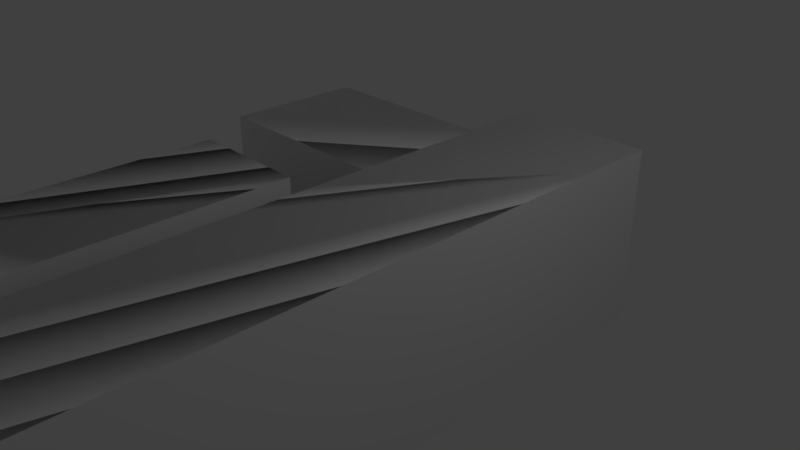 # Source: hallway_west_wing_first_floor.blend  (saved by Blender 2.79.0; exported with 4.5.12 LTS)
import bpy
from mathutils import Matrix  # noqa: F401  (used for matrix-valued properties, if any)

bpy.ops.wm.read_factory_settings(use_empty=True)
scene = bpy.context.scene
scene.name = 'Scene'

# ---- collections
col_collection_1 = bpy.data.collections.new('Collection 1'); scene.collection.children.link(col_collection_1)

# ---- world
world_world = bpy.data.worlds.new('World'); scene.world = world_world
world_world.color = (0.05088, 0.05088, 0.05088)
world_world.use_sun_shadow = False
world_world.sun_shadow_jitter_overblur = 0.0
world_world.cycles.sampling_method = 'MANUAL'

# ---- cameras
cam_camera = bpy.data.cameras.new('Camera')
cam_camera.clip_end = 100.0
cam_camera.lens = 35.0
cam_camera.sensor_width = 32.0
cam_camera.sensor_height = 18.0
cam_camera.ortho_scale = 7.314
cam_camera.dof.focus_distance = 0.0
cam_camera.dof.aperture_fstop = 128.0

# ---- lights
light_lamp = bpy.data.lights.new('Lamp', 'POINT')
light_lamp.transmission_factor = 0.0
light_lamp.cutoff_distance = 30.0
light_lamp.energy = 100.0
light_lamp.shadow_buffer_clip_start = 1.001
light_lamp.shadow_soft_size = 0.1
light_lamp.shadow_maximum_resolution = 0.006
light_lamp.use_absolute_resolution = True

# ---- meshes
me_plane_002 = bpy.data.meshes.new('Plane.002')
me_plane_002.from_pydata([(1.327, 2.617, -0.01303), (1.327, 2.617, 1.883), (1.327, 0.06517, -0.01303), (1.327, 0.06517, 1.883), (1.327, -1.831, -5.717), (1.327, -1.831, 1.883), (1.327, 0.06517, 2.905), (1.327, -1.831, 2.905), (1.327, 0.06517, -5.717), (1.327, 0.06517, -0.783), (1.327, 0.06517, -4.64), (1.327, 2.133, -0.783), (1.327, 2.133, -4.64), (1.327, 0.4638, -3.602), (1.327, 0.4638, -1.698), (1.327, 0.06517, -3.602), (1.327, 0.06517, -1.698), (1.327, 0.4638, -0.783), (1.327, 0.4638, -4.64)], [], [(1, 0, 2, 3), (2, 9, 10, 8, 4, 5, 3), (5, 7, 6, 3), (16, 9, 17, 11, 12, 18, 10, 15, 13, 14)])
_uv = me_plane_002.uv_layers.new(name='UVMap')
_uv.uv.foreach_set('vector', [1.733e-08, 0.5587, 0.0, 0.4193, 0.1855, 0.4193, 0.1855, 0.5587, 0.1855, 0.4193, 0.1855, 0.3627, 0.1855, 0.07916, 0.1855, 3.505e-08, 0.3233, 0.0, 0.3233, 0.5587, 0.1855, 0.5587, 0.3233, 0.5587, 0.3233, 0.6338, 0.1855, 0.6338, 0.1855, 0.5587, 0.5037, 0.8501, 0.5037, 0.9173, 0.4747, 0.9173, 0.3534, 0.9173, 0.3534, 0.6338, 0.4747, 0.6338, 0.5037, 0.6338, 0.5037, 0.71, 0.4747, 0.71, 0.4747, 0.8501])
me_plane_002.use_remesh_preserve_volume = False
me_plane_002.use_remesh_preserve_attributes = False
me_plane_002.use_mirror_vertex_groups = False
me_plane_002.use_paint_bone_selection = False
me_plane_002.use_paint_mask = True
me_plane_002.update()
me_plane_000 = bpy.data.meshes.new('Plane.000')
me_plane_000.from_pydata([(-1.103, 2.617, -0.01303), (-1.103, 2.617, 1.883), (-1.103, 0.06517, -0.01303), (-1.103, 0.06517, 1.883), (-1.103, -1.831, 1.883), (-1.103, -1.831, -5.717), (-1.103, 0.06517, 2.905), (-1.103, -1.831, 2.905), (-1.103, 0.06517, -5.717), (-1.103, 0.06517, -4.64), (-1.103, 0.06517, -0.783), (-1.103, 2.133, -4.64), (-1.103, 2.133, -0.783), (-1.103, 0.4638, -3.602), (-1.103, 0.4638, -1.698), (-1.103, 0.06517, -3.602), (-1.103, 0.06517, -1.698), (-0.4753, 0.4638, -1.698), (-0.4753, 0.4638, -3.602), (-0.4753, 0.06517, -1.698), (-0.4753, 0.06517, -3.602), (-0.4753, 0.06517, -0.783), (-0.4753, 0.06517, -4.64), (-1.103, 0.4638, -0.783), (-1.103, 0.4638, -4.64), (-0.4753, 0.4638, -4.64), (-0.4753, 0.4638, -0.783)], [], [(14, 13, 24, 11, 12, 23), (18, 20, 22, 25), (17, 26, 21, 19), (10, 2, 4, 5, 8, 9, 15, 16), (3, 2, 0, 1), (6, 7, 4, 2, 3)])
_uv = me_plane_000.uv_layers.new(name='UVMap')
_uv.uv.foreach_set('vector', [0.5037, 0.8501, 0.5037, 0.71, 0.5037, 0.6338, 0.6251, 0.6338, 0.6251, 0.9173, 0.5037, 0.9173, 0.9076, 0.8213, 0.9366, 0.8213, 0.9366, 0.8976, 0.9076, 0.8976, 0.9366, 0.8976, 0.9366, 0.9648, 0.9076, 0.9648, 0.9076, 0.8976, 0.4612, 0.3627, 0.4612, 0.4193, 0.3233, 0.5587, 0.3233, 0.0, 0.4612, 3.505e-08, 0.4612, 0.07916, 0.4612, 0.1554, 0.4612, 0.2954, 0.4612, 0.5587, 0.4612, 0.4193, 0.6466, 0.4193, 0.6466, 0.5587, 0.4612, 0.6338, 0.3233, 0.6338, 0.3233, 0.5587, 0.4612, 0.4193, 0.4612, 0.5587])
me_plane_000.use_remesh_preserve_volume = False
me_plane_000.use_remesh_preserve_attributes = False
me_plane_000.use_mirror_vertex_groups = False
me_plane_000.use_paint_bone_selection = False
me_plane_000.use_paint_mask = True
me_plane_000.update()
me_plane_001 = bpy.data.meshes.new('Plane.001')
me_plane_001.from_pydata([(-1.103, 2.617, -0.01303), (1.327, 2.617, -0.01303), (-1.103, 2.617, 1.883), (1.327, 2.617, 1.883), (-1.103, 0.06517, -0.01303), (1.327, 0.06517, -0.01303), (-1.103, 0.06517, 1.883), (1.327, 0.06517, 1.883), (-1.103, -1.831, 1.883), (-1.103, -1.831, -5.717), (1.327, -1.831, -5.717), (1.327, -1.831, 1.883), (-1.103, 0.06517, 2.905), (1.327, 0.06517, 2.905), (-1.103, -1.831, 2.905), (1.327, -1.831, 2.905), (-1.103, 0.06517, -5.717), (1.327, 0.06517, -5.717), (-1.103, 0.06517, -4.64), (-1.103, 0.06517, -0.783), (1.327, 0.06517, -0.783), (1.327, 0.06517, -4.64), (-1.103, 2.133, -4.64), (-1.103, 2.133, -0.783), (1.327, 2.133, -0.783), (1.327, 2.133, -4.64), (1.327, 0.4638, -3.602), (-1.103, 0.4638, -3.602), (1.327, 0.4638, -1.698), (-1.103, 0.4638, -1.698), (1.327, 0.06517, -3.602), (-1.103, 0.06517, -3.602), (1.327, 0.06517, -1.698), (-1.103, 0.06517, -1.698), (-0.4753, 0.4638, -1.698), (-0.4753, 0.4638, -3.602), (-0.4753, 0.06517, -1.698), (-0.4753, 0.06517, -3.602), (-0.4753, 2.617, -0.01303), (-0.4753, 0.06517, -0.01303), (-0.4753, 0.06517, -5.717), (-0.4753, 0.06517, -0.783), (-0.4753, 0.06517, -4.64), (-0.4753, 2.133, -0.783), (-0.4753, 2.133, -4.64), (1.327, 0.4638, -0.783), (-1.103, 0.4638, -0.783), (-1.103, 0.4638, -4.64), (1.327, 0.4638, -4.64), (-0.4753, 0.4638, -4.64), (-0.4753, 0.4638, -0.783)], [], [(3, 7, 6, 2), (20, 41, 50, 45), (38, 0, 4, 39), (36, 33, 31, 37), (10, 9, 8, 11), (7, 13, 12, 6), (11, 8, 14, 15), (42, 37, 31, 18), (42, 18, 16, 40), (39, 4, 19, 41), (50, 46, 23, 43), (49, 48, 25, 44), (35, 27, 29, 34), (44, 25, 24, 43), (34, 28, 26, 35), (28, 34, 36, 32), (32, 36, 37, 30), (30, 37, 35, 26), (22, 44, 43, 23), (47, 49, 44, 22), (45, 50, 43, 24), (5, 39, 41, 20), (21, 42, 40, 17), (1, 38, 39, 5), (42, 21, 48, 49), (29, 27, 47, 22, 23, 46), (35, 49, 47, 27), (35, 37, 42, 49), (41, 19, 33, 36), (34, 50, 41, 36), (46, 50, 34, 29), (19, 4, 8, 9, 16, 18, 31, 33), (6, 4, 0, 2), (12, 14, 8, 4, 6)])
_uv = me_plane_001.uv_layers.new(name='UVMap')
_uv.uv.foreach_set('vector', [0.8018, 0.8213, 0.8018, 0.6338, 0.9785, 0.6338, 0.9785, 0.8213, 0.9736, 0.4193, 0.9736, 0.5518, 0.9447, 0.5518, 0.9447, 0.4193, 0.6707, 0.8213, 0.6251, 0.8213, 0.6251, 0.6338, 0.6707, 0.6338, 0.9543, 0.1238, 1.0, 0.1238, 1.0, 0.2639, 0.9543, 0.2639, 0.8233, 0.6338, 0.6466, 0.6338, 0.6466, 0.07509, 0.8233, 0.07509, 0.8497, 1.0, 0.7754, 1.0, 0.7754, 0.8213, 0.8497, 0.8213, 0.8233, 0.07509, 0.6466, 0.07509, 0.6466, 5.258e-08, 0.8233, 0.0, 0.9543, 0.3401, 0.9543, 0.2639, 1.0, 0.2639, 1.0, 0.3401, 0.9543, 0.3401, 1.0, 0.3401, 1.0, 0.4193, 0.9543, 0.4193, 0.9543, 2.17e-08, 1.0, 0.0, 1.0, 0.0566, 0.9543, 0.0566, 0.9447, 0.5518, 0.9447, 0.598, 0.8233, 0.598, 0.8233, 0.5518, 0.7464, 0.8675, 0.7464, 1.0, 0.6251, 1.0, 0.6251, 0.8675, 0.3077, 0.71, 0.3534, 0.71, 0.3534, 0.8501, 0.3077, 0.8501, 0.131, 0.9173, 5.199e-08, 0.9173, 0.0, 0.6338, 0.131, 0.6338, 0.3077, 0.8501, 0.1767, 0.8501, 0.1767, 0.71, 0.3077, 0.71, 0.8497, 0.9538, 0.8497, 0.8213, 0.8787, 0.8213, 0.8787, 0.9538, 0.8233, 0.1238, 0.9543, 0.1238, 0.9543, 0.2639, 0.8233, 0.2639, 0.9076, 0.8213, 0.9076, 0.9538, 0.8787, 0.9538, 0.8787, 0.8213, 0.1767, 0.9173, 0.131, 0.9173, 0.131, 0.6338, 0.1767, 0.6338, 0.7464, 0.8213, 0.7464, 0.8675, 0.6251, 0.8675, 0.6251, 0.8213, 0.9447, 0.4193, 0.9447, 0.5518, 0.8233, 0.5518, 0.8233, 0.4193, 0.8233, 5.087e-08, 0.9543, 2.17e-08, 0.9543, 0.0566, 0.8233, 0.0566, 0.8233, 0.3401, 0.9543, 0.3401, 0.9543, 0.4193, 0.8233, 0.4193, 0.8018, 0.8213, 0.6707, 0.8213, 0.6707, 0.6338, 0.8018, 0.6338, 0.7754, 0.8675, 0.7754, 1.0, 0.7464, 1.0, 0.7464, 0.8675, 0.5037, 0.8501, 0.5037, 0.71, 0.5037, 0.6338, 0.6251, 0.6338, 0.6251, 0.9173, 0.5037, 0.9173, 0.3077, 0.71, 0.3077, 0.6338, 0.3534, 0.6338, 0.3534, 0.71, 0.9076, 0.8213, 0.9366, 0.8213, 0.9366, 0.8976, 0.9076, 0.8976, 0.9543, 0.0566, 1.0, 0.0566, 1.0, 0.1238, 0.9543, 0.1238, 0.9366, 0.8976, 0.9366, 0.9648, 0.9076, 0.9648, 0.9076, 0.8976, 0.3534, 0.9173, 0.3077, 0.9173, 0.3077, 0.8501, 0.3534, 0.8501, 0.4612, 0.3627, 0.4612, 0.4193, 0.3233, 0.5587, 0.3233, 0.0, 0.4612, 3.505e-08, 0.4612, 0.07916, 0.4612, 0.1554, 0.4612, 0.2954, 0.4612, 0.5587, 0.4612, 0.4193, 0.6466, 0.4193, 0.6466, 0.5587, 0.4612, 0.6338, 0.3233, 0.6338, 0.3233, 0.5587, 0.4612, 0.4193, 0.4612, 0.5587])
me_plane_001.use_remesh_preserve_volume = False
me_plane_001.use_remesh_preserve_attributes = False
me_plane_001.use_mirror_vertex_groups = False
me_plane_001.use_paint_bone_selection = False
me_plane_001.use_paint_mask = True
me_plane_001.update()

# ---- objects
ob_plane_002 = bpy.data.objects.new('Plane.002', me_plane_002)
ob_plane_001 = bpy.data.objects.new('Plane.001', me_plane_000)
ob_lamp = bpy.data.objects.new('Lamp', light_lamp)
ob_camera = bpy.data.objects.new('Camera', cam_camera)
ob_plane_000 = bpy.data.objects.new('Plane.000', me_plane_001)

# ---- transforms, parenting, visibility, modifiers, constraints
ob_plane_002.location = (0.0, 0.0, 0.0)
ob_plane_002.rotation_euler = (-1.571, 1.571, 0.0)
ob_plane_002.scale = (1.05, 1.05, 1.05)
ob_plane_002.lineart.crease_threshold = 0.0
ob_plane_001.location = (0.0, 0.0, 0.0)
ob_plane_001.rotation_euler = (-1.571, 1.571, 0.0)
ob_plane_001.scale = (1.05, 1.05, 1.05)
ob_plane_001.lineart.crease_threshold = 0.0
ob_lamp.location = (4.076, 1.005, 5.904)
ob_lamp.rotation_euler = (0.6503, 0.05522, 1.866)
ob_lamp.lock_rotations_4d = False
ob_lamp.empty_display_type = 'ARROWS'
ob_lamp.color = (0.0, 0.0, 0.0, 0.0)
ob_lamp.lineart.crease_threshold = 0.0
ob_camera.location = (7.481, -6.508, 5.344)
ob_camera.rotation_euler = (1.109, 0.0, 0.8149)
ob_camera.lock_rotations_4d = False
ob_camera.empty_display_type = 'ARROWS'
ob_camera.color = (0.0, 0.0, 0.0, 0.0)
ob_camera.display_type = 'WIRE'
ob_camera.lineart.crease_threshold = 0.0
ob_plane_000.location = (0.0, 0.0, 0.0)
ob_plane_000.rotation_euler = (-1.571, 1.571, 0.0)
ob_plane_000.scale = (1.05, 1.05, 1.05)
ob_plane_000.lineart.crease_threshold = 0.0

# ---- collection membership
col_collection_1.objects.link(ob_plane_002)
col_collection_1.objects.link(ob_plane_001)
col_collection_1.objects.link(ob_lamp)
col_collection_1.objects.link(ob_camera)
col_collection_1.objects.link(ob_plane_000)

# ---- scene / render settings (as saved in the file)
scene.camera = ob_camera
scene.frame_start = 1; scene.frame_end = 250; scene.frame_set(1)
scene.render.engine = 'BLENDER_EEVEE_NEXT'
scene.render.resolution_percentage = 50
scene.render.dither_intensity = 0.0
scene.cycles.use_denoising = False
scene.cycles.samples = 128
scene.cycles.sampling_pattern = 'TABULATED_SOBOL'
scene.cycles.light_sampling_threshold = 0.0
scene.cycles.use_adaptive_sampling = False
scene.cycles.use_light_tree = False
scene.cycles.blur_glossy = 0.0
scene.cycles.sample_clamp_indirect = 0.0
scene.view_settings.view_transform = 'Standard'
bpy.context.view_layer.update()
